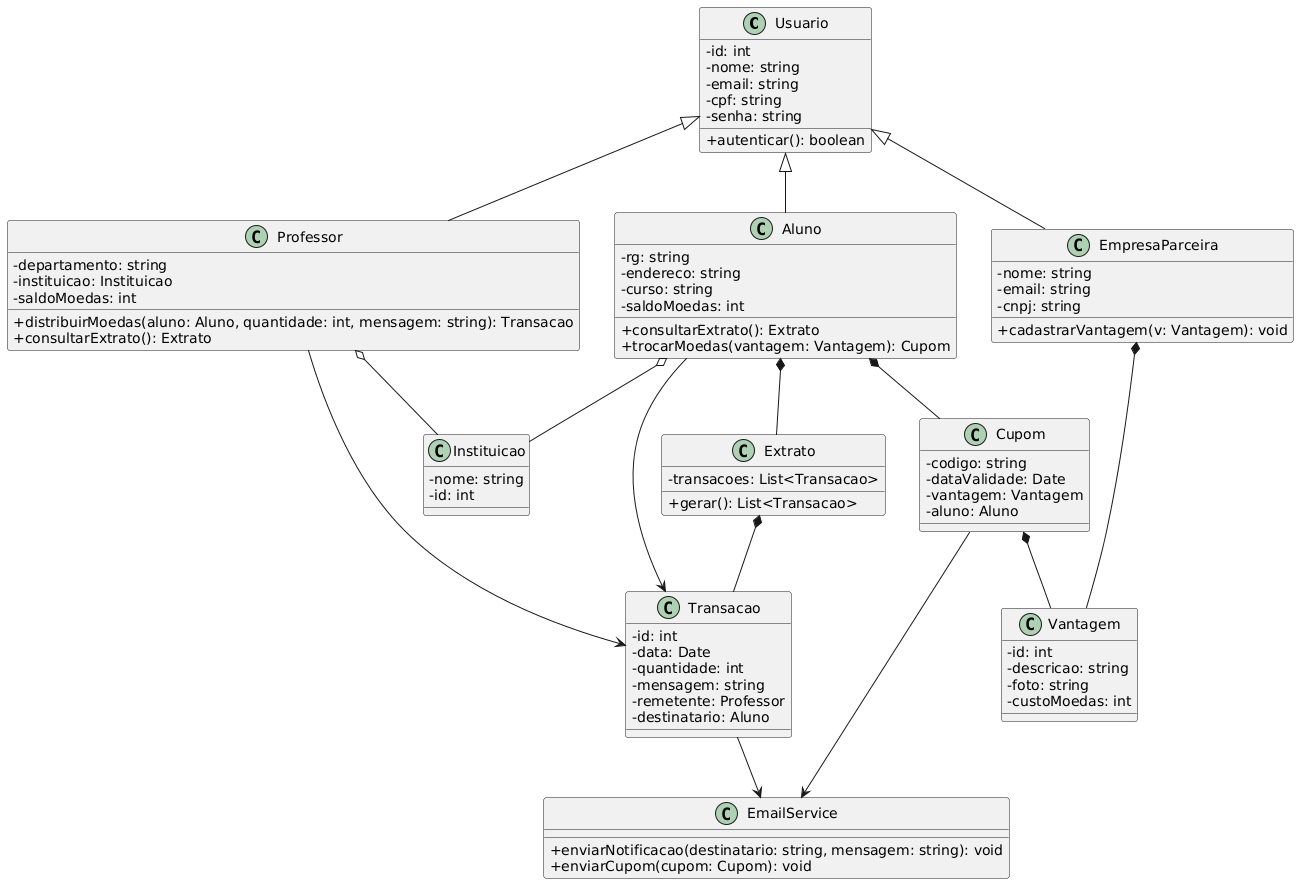

The diagram above was rendered by PlantUML. Its source (embedded in the PNG):
@startuml
skinparam classAttributeIconSize 0

class Usuario {
  -id: int
  -nome: string
  -email: string
  -cpf: string
  -senha: string
  +autenticar(): boolean
}

class Aluno {
  -rg: string
  -endereco: string
  -curso: string
  -saldoMoedas: int
  +consultarExtrato(): Extrato
  +trocarMoedas(vantagem: Vantagem): Cupom
}

class Professor {
  -departamento: string
  -instituicao: Instituicao
  -saldoMoedas: int
  +distribuirMoedas(aluno: Aluno, quantidade: int, mensagem: string): Transacao
  +consultarExtrato(): Extrato
}

class EmpresaParceira {
  -nome: string
  -email: string
  -cnpj: string
  +cadastrarVantagem(v: Vantagem): void
}

class Instituicao {
  -nome: string
  -id: int
}

class Vantagem {
  -id: int
  -descricao: string
  -foto: string
  -custoMoedas: int
}

class Transacao {
  -id: int
  -data: Date
  -quantidade: int
  -mensagem: string
  -remetente: Professor
  -destinatario: Aluno
}

class Cupom {
  -codigo: string
  -dataValidade: Date
  -vantagem: Vantagem
  -aluno: Aluno
}

class Extrato {
  -transacoes: List<Transacao>
  +gerar(): List<Transacao>
}

class EmailService {
  +enviarNotificacao(destinatario: string, mensagem: string): void
  +enviarCupom(cupom: Cupom): void
}

' =============================
' Herança
' =============================
Usuario <|-- Aluno
Usuario <|-- Professor
Usuario <|-- EmpresaParceira

' =============================
' Associações / Agregações / Composições
' =============================

' Agregação — Aluno e Professor pertencem a uma Instituição
Aluno o-- Instituicao
Professor o-- Instituicao

' Composição — EmpresaParceira contém Vantagens (parte exclusiva da empresa)
EmpresaParceira *-- Vantagem

' Composição — Aluno possui Extrato (parte exclusiva)
Aluno *-- Extrato

' Composição — Extrato contém Transações (parte exclusiva do extrato)
Extrato *-- Transacao

' Composição — Cupom está ligado à Vantagem e Aluno (parte exclusiva)
Aluno *-- Cupom
Cupom *-- Vantagem

' Associação — Professor e Aluno estão ligados via Transação
Professor --> Transacao
Aluno --> Transacao

' Associação — Transações e Cupons podem acionar EmailService
Transacao --> EmailService
Cupom --> EmailService
@enduml